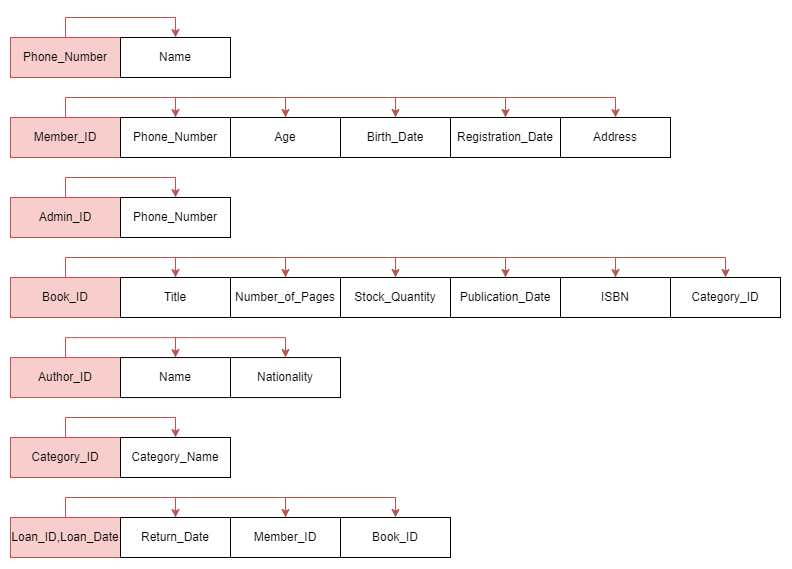

The diagram above was exported from draw.io. Its source (the exported page's mxGraphModel, read from the mxfile embedded in the PNG):
<mxGraphModel dx="1413" dy="1299" grid="1" gridSize="10" guides="1" tooltips="1" connect="1" arrows="1" fold="1" page="1" pageScale="1" pageWidth="827" pageHeight="1169" math="0" shadow="0">
  <root>
    <mxCell id="0" />
    <mxCell id="1" parent="0" />
    <mxCell id="EfMGP3iTbsy4oNZMzjr8-5" style="edgeStyle=orthogonalEdgeStyle;rounded=0;orthogonalLoop=1;jettySize=auto;html=1;exitX=0.5;exitY=0;exitDx=0;exitDy=0;entryX=0.5;entryY=0;entryDx=0;entryDy=0;fillColor=#f8cecc;strokeColor=#b85450;" edge="1" parent="1" source="EfMGP3iTbsy4oNZMzjr8-1" target="EfMGP3iTbsy4oNZMzjr8-4">
      <mxGeometry relative="1" as="geometry" />
    </mxCell>
    <mxCell id="EfMGP3iTbsy4oNZMzjr8-1" value="Phone_Number" style="rounded=0;whiteSpace=wrap;html=1;fillColor=#f8cecc;strokeColor=#b85450;" vertex="1" parent="1">
      <mxGeometry x="10" y="640" width="110" height="40" as="geometry" />
    </mxCell>
    <mxCell id="EfMGP3iTbsy4oNZMzjr8-4" value="Name" style="rounded=0;whiteSpace=wrap;html=1;" vertex="1" parent="1">
      <mxGeometry x="120" y="640" width="110" height="40" as="geometry" />
    </mxCell>
    <mxCell id="EfMGP3iTbsy4oNZMzjr8-6" style="edgeStyle=orthogonalEdgeStyle;rounded=0;orthogonalLoop=1;jettySize=auto;html=1;exitX=0.5;exitY=0;exitDx=0;exitDy=0;entryX=0.5;entryY=0;entryDx=0;entryDy=0;fillColor=#f8cecc;strokeColor=#b85450;" edge="1" parent="1" source="EfMGP3iTbsy4oNZMzjr8-7" target="EfMGP3iTbsy4oNZMzjr8-8">
      <mxGeometry relative="1" as="geometry" />
    </mxCell>
    <mxCell id="EfMGP3iTbsy4oNZMzjr8-7" value="Member_ID" style="rounded=0;whiteSpace=wrap;html=1;fillColor=#f8cecc;strokeColor=#b85450;" vertex="1" parent="1">
      <mxGeometry x="10" y="720" width="110" height="40" as="geometry" />
    </mxCell>
    <mxCell id="EfMGP3iTbsy4oNZMzjr8-13" style="edgeStyle=orthogonalEdgeStyle;rounded=0;orthogonalLoop=1;jettySize=auto;html=1;exitX=0.5;exitY=0;exitDx=0;exitDy=0;entryX=0.5;entryY=0;entryDx=0;entryDy=0;fillColor=#f8cecc;strokeColor=#b85450;" edge="1" parent="1" source="EfMGP3iTbsy4oNZMzjr8-8" target="EfMGP3iTbsy4oNZMzjr8-9">
      <mxGeometry relative="1" as="geometry" />
    </mxCell>
    <mxCell id="EfMGP3iTbsy4oNZMzjr8-8" value="Phone_Number" style="rounded=0;whiteSpace=wrap;html=1;" vertex="1" parent="1">
      <mxGeometry x="120" y="720" width="110" height="40" as="geometry" />
    </mxCell>
    <mxCell id="EfMGP3iTbsy4oNZMzjr8-14" style="edgeStyle=orthogonalEdgeStyle;rounded=0;orthogonalLoop=1;jettySize=auto;html=1;exitX=0.5;exitY=0;exitDx=0;exitDy=0;entryX=0.5;entryY=0;entryDx=0;entryDy=0;fillColor=#f8cecc;strokeColor=#b85450;" edge="1" parent="1" source="EfMGP3iTbsy4oNZMzjr8-9" target="EfMGP3iTbsy4oNZMzjr8-10">
      <mxGeometry relative="1" as="geometry" />
    </mxCell>
    <mxCell id="EfMGP3iTbsy4oNZMzjr8-9" value="Age&lt;span style=&quot;color: rgba(0, 0, 0, 0); font-family: monospace; font-size: 0px; text-align: start; text-wrap: nowrap;&quot;&gt;%3CmxGraphModel%3E%3Croot%3E%3CmxCell%20id%3D%220%22%2F%3E%3CmxCell%20id%3D%221%22%20parent%3D%220%22%2F%3E%3CmxCell%20id%3D%222%22%20value%3D%22Phone_Number%22%20style%3D%22rounded%3D0%3BwhiteSpace%3Dwrap%3Bhtml%3D1%3B%22%20vertex%3D%221%22%20parent%3D%221%22%3E%3CmxGeometry%20x%3D%22230%22%20y%3D%22410%22%20width%3D%22110%22%20height%3D%2240%22%20as%3D%22geometry%22%2F%3E%3C%2FmxCell%3E%3C%2Froot%3E%3C%2FmxGraphModel%3E&lt;/span&gt;" style="rounded=0;whiteSpace=wrap;html=1;" vertex="1" parent="1">
      <mxGeometry x="230" y="720" width="110" height="40" as="geometry" />
    </mxCell>
    <mxCell id="EfMGP3iTbsy4oNZMzjr8-16" style="edgeStyle=orthogonalEdgeStyle;rounded=0;orthogonalLoop=1;jettySize=auto;html=1;exitX=0.5;exitY=0;exitDx=0;exitDy=0;entryX=0.5;entryY=0;entryDx=0;entryDy=0;fillColor=#f8cecc;strokeColor=#b85450;" edge="1" parent="1" source="EfMGP3iTbsy4oNZMzjr8-10" target="EfMGP3iTbsy4oNZMzjr8-11">
      <mxGeometry relative="1" as="geometry" />
    </mxCell>
    <mxCell id="EfMGP3iTbsy4oNZMzjr8-10" value="Birth_Date" style="rounded=0;whiteSpace=wrap;html=1;" vertex="1" parent="1">
      <mxGeometry x="340" y="720" width="110" height="40" as="geometry" />
    </mxCell>
    <mxCell id="EfMGP3iTbsy4oNZMzjr8-17" style="edgeStyle=orthogonalEdgeStyle;rounded=0;orthogonalLoop=1;jettySize=auto;html=1;exitX=0.5;exitY=0;exitDx=0;exitDy=0;entryX=0.5;entryY=0;entryDx=0;entryDy=0;fillColor=#f8cecc;strokeColor=#b85450;" edge="1" parent="1" source="EfMGP3iTbsy4oNZMzjr8-11" target="EfMGP3iTbsy4oNZMzjr8-12">
      <mxGeometry relative="1" as="geometry" />
    </mxCell>
    <mxCell id="EfMGP3iTbsy4oNZMzjr8-11" value="Registration_Date" style="rounded=0;whiteSpace=wrap;html=1;" vertex="1" parent="1">
      <mxGeometry x="450" y="720" width="110" height="40" as="geometry" />
    </mxCell>
    <mxCell id="EfMGP3iTbsy4oNZMzjr8-12" value="Address" style="rounded=0;whiteSpace=wrap;html=1;" vertex="1" parent="1">
      <mxGeometry x="560" y="720" width="110" height="40" as="geometry" />
    </mxCell>
    <mxCell id="EfMGP3iTbsy4oNZMzjr8-18" style="edgeStyle=orthogonalEdgeStyle;rounded=0;orthogonalLoop=1;jettySize=auto;html=1;exitX=0.5;exitY=0;exitDx=0;exitDy=0;entryX=0.5;entryY=0;entryDx=0;entryDy=0;fillColor=#f8cecc;strokeColor=#b85450;" edge="1" parent="1" source="EfMGP3iTbsy4oNZMzjr8-19" target="EfMGP3iTbsy4oNZMzjr8-21">
      <mxGeometry relative="1" as="geometry" />
    </mxCell>
    <mxCell id="EfMGP3iTbsy4oNZMzjr8-19" value="Admin_ID" style="rounded=0;whiteSpace=wrap;html=1;fillColor=#f8cecc;strokeColor=#b85450;" vertex="1" parent="1">
      <mxGeometry x="10" y="800" width="110" height="40" as="geometry" />
    </mxCell>
    <mxCell id="EfMGP3iTbsy4oNZMzjr8-21" value="Phone_Number" style="rounded=0;whiteSpace=wrap;html=1;" vertex="1" parent="1">
      <mxGeometry x="120" y="800" width="110" height="40" as="geometry" />
    </mxCell>
    <mxCell id="EfMGP3iTbsy4oNZMzjr8-40" style="edgeStyle=orthogonalEdgeStyle;rounded=0;orthogonalLoop=1;jettySize=auto;html=1;exitX=0.5;exitY=0;exitDx=0;exitDy=0;entryX=0.5;entryY=0;entryDx=0;entryDy=0;fillColor=#f8cecc;strokeColor=#b85450;" edge="1" parent="1" source="EfMGP3iTbsy4oNZMzjr8-41" target="EfMGP3iTbsy4oNZMzjr8-43">
      <mxGeometry relative="1" as="geometry" />
    </mxCell>
    <mxCell id="EfMGP3iTbsy4oNZMzjr8-41" value="Book_ID" style="rounded=0;whiteSpace=wrap;html=1;fillColor=#f8cecc;strokeColor=#b85450;" vertex="1" parent="1">
      <mxGeometry x="10" y="880" width="110" height="40" as="geometry" />
    </mxCell>
    <mxCell id="EfMGP3iTbsy4oNZMzjr8-42" style="edgeStyle=orthogonalEdgeStyle;rounded=0;orthogonalLoop=1;jettySize=auto;html=1;exitX=0.5;exitY=0;exitDx=0;exitDy=0;entryX=0.5;entryY=0;entryDx=0;entryDy=0;fillColor=#f8cecc;strokeColor=#b85450;" edge="1" parent="1" source="EfMGP3iTbsy4oNZMzjr8-43" target="EfMGP3iTbsy4oNZMzjr8-45">
      <mxGeometry relative="1" as="geometry" />
    </mxCell>
    <mxCell id="EfMGP3iTbsy4oNZMzjr8-43" value="Title" style="rounded=0;whiteSpace=wrap;html=1;" vertex="1" parent="1">
      <mxGeometry x="120" y="880" width="110" height="40" as="geometry" />
    </mxCell>
    <mxCell id="EfMGP3iTbsy4oNZMzjr8-44" style="edgeStyle=orthogonalEdgeStyle;rounded=0;orthogonalLoop=1;jettySize=auto;html=1;exitX=0.5;exitY=0;exitDx=0;exitDy=0;entryX=0.5;entryY=0;entryDx=0;entryDy=0;fillColor=#f8cecc;strokeColor=#b85450;" edge="1" parent="1" source="EfMGP3iTbsy4oNZMzjr8-45" target="EfMGP3iTbsy4oNZMzjr8-47">
      <mxGeometry relative="1" as="geometry" />
    </mxCell>
    <mxCell id="EfMGP3iTbsy4oNZMzjr8-45" value="Number_of_Pages" style="rounded=0;whiteSpace=wrap;html=1;" vertex="1" parent="1">
      <mxGeometry x="230" y="880" width="110" height="40" as="geometry" />
    </mxCell>
    <mxCell id="EfMGP3iTbsy4oNZMzjr8-46" style="edgeStyle=orthogonalEdgeStyle;rounded=0;orthogonalLoop=1;jettySize=auto;html=1;exitX=0.5;exitY=0;exitDx=0;exitDy=0;entryX=0.5;entryY=0;entryDx=0;entryDy=0;fillColor=#f8cecc;strokeColor=#b85450;" edge="1" parent="1" source="EfMGP3iTbsy4oNZMzjr8-47" target="EfMGP3iTbsy4oNZMzjr8-49">
      <mxGeometry relative="1" as="geometry" />
    </mxCell>
    <mxCell id="EfMGP3iTbsy4oNZMzjr8-47" value="Stock_Quantity" style="rounded=0;whiteSpace=wrap;html=1;" vertex="1" parent="1">
      <mxGeometry x="340" y="880" width="110" height="40" as="geometry" />
    </mxCell>
    <mxCell id="EfMGP3iTbsy4oNZMzjr8-48" style="edgeStyle=orthogonalEdgeStyle;rounded=0;orthogonalLoop=1;jettySize=auto;html=1;exitX=0.5;exitY=0;exitDx=0;exitDy=0;entryX=0.5;entryY=0;entryDx=0;entryDy=0;fillColor=#f8cecc;strokeColor=#b85450;" edge="1" parent="1" source="EfMGP3iTbsy4oNZMzjr8-49" target="EfMGP3iTbsy4oNZMzjr8-50">
      <mxGeometry relative="1" as="geometry" />
    </mxCell>
    <mxCell id="EfMGP3iTbsy4oNZMzjr8-49" value="Publication_Date" style="rounded=0;whiteSpace=wrap;html=1;" vertex="1" parent="1">
      <mxGeometry x="450" y="880" width="110" height="40" as="geometry" />
    </mxCell>
    <mxCell id="EfMGP3iTbsy4oNZMzjr8-52" style="edgeStyle=orthogonalEdgeStyle;rounded=0;orthogonalLoop=1;jettySize=auto;html=1;exitX=0.5;exitY=0;exitDx=0;exitDy=0;entryX=0.5;entryY=0;entryDx=0;entryDy=0;fillColor=#f8cecc;strokeColor=#b85450;" edge="1" parent="1" source="EfMGP3iTbsy4oNZMzjr8-50" target="EfMGP3iTbsy4oNZMzjr8-51">
      <mxGeometry relative="1" as="geometry" />
    </mxCell>
    <mxCell id="EfMGP3iTbsy4oNZMzjr8-50" value="ISBN" style="rounded=0;whiteSpace=wrap;html=1;" vertex="1" parent="1">
      <mxGeometry x="560" y="880" width="110" height="40" as="geometry" />
    </mxCell>
    <mxCell id="EfMGP3iTbsy4oNZMzjr8-51" value="Category_ID" style="rounded=0;whiteSpace=wrap;html=1;" vertex="1" parent="1">
      <mxGeometry x="670" y="880" width="110" height="40" as="geometry" />
    </mxCell>
    <mxCell id="EfMGP3iTbsy4oNZMzjr8-53" style="edgeStyle=orthogonalEdgeStyle;rounded=0;orthogonalLoop=1;jettySize=auto;html=1;exitX=0.5;exitY=0;exitDx=0;exitDy=0;entryX=0.5;entryY=0;entryDx=0;entryDy=0;fillColor=#f8cecc;strokeColor=#b85450;" edge="1" parent="1" source="EfMGP3iTbsy4oNZMzjr8-54" target="EfMGP3iTbsy4oNZMzjr8-56">
      <mxGeometry relative="1" as="geometry" />
    </mxCell>
    <mxCell id="EfMGP3iTbsy4oNZMzjr8-54" value="Author_ID" style="rounded=0;whiteSpace=wrap;html=1;fillColor=#f8cecc;strokeColor=#b85450;" vertex="1" parent="1">
      <mxGeometry x="10" y="960.06" width="110" height="40" as="geometry" />
    </mxCell>
    <mxCell id="EfMGP3iTbsy4oNZMzjr8-55" style="edgeStyle=orthogonalEdgeStyle;rounded=0;orthogonalLoop=1;jettySize=auto;html=1;exitX=0.5;exitY=0;exitDx=0;exitDy=0;entryX=0.5;entryY=0;entryDx=0;entryDy=0;fillColor=#f8cecc;strokeColor=#b85450;" edge="1" parent="1" source="EfMGP3iTbsy4oNZMzjr8-56" target="EfMGP3iTbsy4oNZMzjr8-58">
      <mxGeometry relative="1" as="geometry" />
    </mxCell>
    <mxCell id="EfMGP3iTbsy4oNZMzjr8-56" value="Name" style="rounded=0;whiteSpace=wrap;html=1;" vertex="1" parent="1">
      <mxGeometry x="120" y="960.06" width="110" height="40" as="geometry" />
    </mxCell>
    <mxCell id="EfMGP3iTbsy4oNZMzjr8-58" value="Nationality" style="rounded=0;whiteSpace=wrap;html=1;" vertex="1" parent="1">
      <mxGeometry x="230" y="960.06" width="110" height="40" as="geometry" />
    </mxCell>
    <mxCell id="EfMGP3iTbsy4oNZMzjr8-66" style="edgeStyle=orthogonalEdgeStyle;rounded=0;orthogonalLoop=1;jettySize=auto;html=1;exitX=0.5;exitY=0;exitDx=0;exitDy=0;entryX=0.5;entryY=0;entryDx=0;entryDy=0;fillColor=#f8cecc;strokeColor=#b85450;" edge="1" parent="1" source="EfMGP3iTbsy4oNZMzjr8-67" target="EfMGP3iTbsy4oNZMzjr8-69">
      <mxGeometry relative="1" as="geometry" />
    </mxCell>
    <mxCell id="EfMGP3iTbsy4oNZMzjr8-67" value="Category_ID" style="rounded=0;whiteSpace=wrap;html=1;fillColor=#f8cecc;strokeColor=#b85450;" vertex="1" parent="1">
      <mxGeometry x="10" y="1040" width="110" height="40" as="geometry" />
    </mxCell>
    <mxCell id="EfMGP3iTbsy4oNZMzjr8-69" value="Category_Name" style="rounded=0;whiteSpace=wrap;html=1;" vertex="1" parent="1">
      <mxGeometry x="120" y="1040" width="110" height="40" as="geometry" />
    </mxCell>
    <mxCell id="EfMGP3iTbsy4oNZMzjr8-79" style="edgeStyle=orthogonalEdgeStyle;rounded=0;orthogonalLoop=1;jettySize=auto;html=1;exitX=0.5;exitY=0;exitDx=0;exitDy=0;entryX=0.5;entryY=0;entryDx=0;entryDy=0;fillColor=#f8cecc;strokeColor=#b85450;" edge="1" parent="1" source="EfMGP3iTbsy4oNZMzjr8-80" target="EfMGP3iTbsy4oNZMzjr8-82">
      <mxGeometry relative="1" as="geometry" />
    </mxCell>
    <mxCell id="EfMGP3iTbsy4oNZMzjr8-80" value="Loan_ID,Loan_Date" style="rounded=0;whiteSpace=wrap;html=1;fillColor=#f8cecc;strokeColor=#b85450;" vertex="1" parent="1">
      <mxGeometry x="10" y="1120" width="110" height="40" as="geometry" />
    </mxCell>
    <mxCell id="EfMGP3iTbsy4oNZMzjr8-81" style="edgeStyle=orthogonalEdgeStyle;rounded=0;orthogonalLoop=1;jettySize=auto;html=1;exitX=0.5;exitY=0;exitDx=0;exitDy=0;entryX=0.5;entryY=0;entryDx=0;entryDy=0;fillColor=#f8cecc;strokeColor=#b85450;" edge="1" parent="1" source="EfMGP3iTbsy4oNZMzjr8-82" target="EfMGP3iTbsy4oNZMzjr8-84">
      <mxGeometry relative="1" as="geometry" />
    </mxCell>
    <mxCell id="EfMGP3iTbsy4oNZMzjr8-82" value="Return_Date" style="rounded=0;whiteSpace=wrap;html=1;" vertex="1" parent="1">
      <mxGeometry x="120" y="1120" width="110" height="40" as="geometry" />
    </mxCell>
    <mxCell id="EfMGP3iTbsy4oNZMzjr8-83" style="edgeStyle=orthogonalEdgeStyle;rounded=0;orthogonalLoop=1;jettySize=auto;html=1;exitX=0.5;exitY=0;exitDx=0;exitDy=0;entryX=0.5;entryY=0;entryDx=0;entryDy=0;fillColor=#f8cecc;strokeColor=#b85450;" edge="1" parent="1" source="EfMGP3iTbsy4oNZMzjr8-84" target="EfMGP3iTbsy4oNZMzjr8-86">
      <mxGeometry relative="1" as="geometry" />
    </mxCell>
    <mxCell id="EfMGP3iTbsy4oNZMzjr8-84" value="Member_ID" style="rounded=0;whiteSpace=wrap;html=1;" vertex="1" parent="1">
      <mxGeometry x="230" y="1120" width="110" height="40" as="geometry" />
    </mxCell>
    <mxCell id="EfMGP3iTbsy4oNZMzjr8-86" value="Book_ID" style="rounded=0;whiteSpace=wrap;html=1;" vertex="1" parent="1">
      <mxGeometry x="340" y="1120" width="110" height="40" as="geometry" />
    </mxCell>
  </root>
</mxGraphModel>